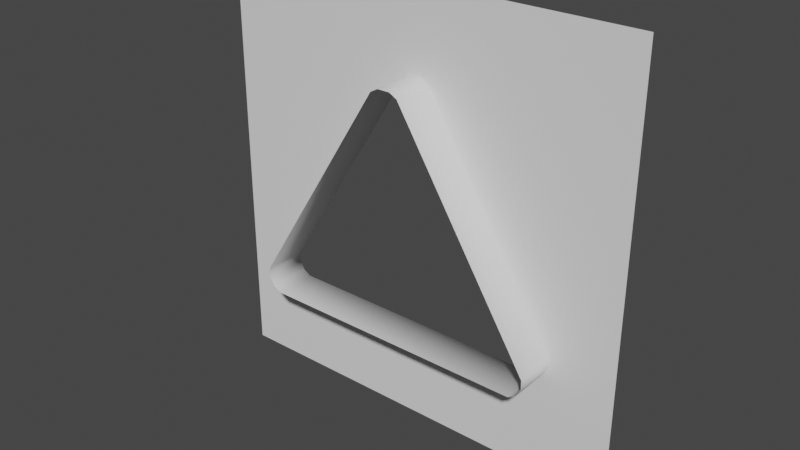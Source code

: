 # Source: ConeWall.blend  (saved by Blender 2.80.37; exported with 4.5.12 LTS)
import bpy
from mathutils import Matrix  # noqa: F401  (used for matrix-valued properties, if any)

bpy.ops.wm.read_factory_settings(use_empty=True)
scene = bpy.context.scene
scene.name = 'Scene'

# ---- collections
col_collection = bpy.data.collections.new('Collection'); scene.collection.children.link(col_collection)

# ---- world
world_world = bpy.data.worlds.new('World'); scene.world = world_world
world_world.color = (0.05088, 0.05088, 0.05088)
world_world.use_sun_shadow = False
world_world.sun_shadow_jitter_overblur = 0.0

# ---- meshes
me_cube = bpy.data.meshes.new('Cube')
me_cube.from_pydata([(-2.0, 4.47e-08, -2.0), (-2.0, 4.47e-08, 2.0), (2.0, 4.47e-08, -2.0), (2.0, 4.47e-08, 2.0), (-0.1326, -2.98e-08, 1.194), (-0.1326, -0.4, 1.194), (0.05968, -2.98e-08, 1.234), (0.05968, -0.4, 1.234), (-0.05968, -2.98e-08, 1.234), (-0.05968, -0.4, 1.234), (-1.395, -2.98e-08, -0.8256), (-1.395, -0.4, -0.8256), (-1.397, -2.98e-08, -0.9078), (-1.397, -0.4, -0.9078), (-1.348, -2.98e-08, -0.9962), (-1.348, -0.4, -0.9962), (-1.277, -2.98e-08, -1.038), (-1.277, -0.4, -1.038), (0.1326, -2.98e-08, 1.194), (0.1326, -0.4, 1.194), (1.277, -2.98e-08, -1.038), (1.277, -0.4, -1.038), (1.348, -2.98e-08, -0.9962), (1.348, -0.4, -0.9962), (1.395, -2.98e-08, -0.8256), (1.395, -0.4, -0.8256), (1.397, -2.98e-08, -0.9078), (1.397, -0.4, -0.9078)], [], [(0, 12, 14, 16, 20, 22, 26, 2), (23, 22, 20, 21), (27, 26, 22, 23), (6, 7, 9, 8), (13, 12, 10, 11), (14, 15, 17, 16), (2, 26, 24, 18, 6, 8, 4, 10, 12, 0, 1, 3), (7, 6, 18, 19), (12, 13, 15, 14), (26, 27, 25, 24), (24, 25, 19, 18), (8, 9, 5, 4), (11, 10, 4, 5), (16, 17, 21, 20)])
me_cube.polygons.foreach_set('use_smooth', [0, 1, 1, 1, 1, 1, 0, 1, 1, 1, 1, 1, 1, 1])
_uv = me_cube.uv_layers.new(name='UVMap')
_uv.uv.foreach_set('vector', [0.9976, 0.000207, 0.8472, 0.2726, 0.835, 0.2506, 0.8173, 0.2402, 0.1802, 0.2402, 0.1625, 0.2506, 0.1503, 0.2727, -0.0001199, 0.0002262, 0.0008667, 0.8683, 0.2626, 0.8683, 0.2626, 0.8677, 0.0008667, 0.8677, 0.0008667, 0.8691, 0.2626, 0.8691, 0.2626, 0.8683, 0.0008667, 0.8683, 0.2626, 0.8879, 0.0008667, 0.8879, 0.0008667, 0.8887, 0.2626, 0.8887, 0.0008667, 0.8475, 0.2626, 0.8475, 0.2626, 0.8469, 0.0008667, 0.8469, 0.2626, 0.8483, 0.0008667, 0.8483, 0.0008667, 0.8489, 0.2626, 0.8489, -0.0001199, 0.0002262, 0.1503, 0.2727, 0.1508, 0.2931, 0.4657, 0.7969, 0.4839, 0.807, 0.5136, 0.807, 0.5318, 0.7969, 0.8467, 0.2931, 0.8472, 0.2726, 0.9976, 0.000207, 0.9976, 0.9979, -9.942e-05, 0.9979, 0.0008667, 0.8879, 0.2626, 0.8879, 0.2626, 0.8872, 0.0008667, 0.8872, 0.2626, 0.8475, 0.0008667, 0.8475, 0.0008667, 0.8483, 0.2626, 0.8483, 0.2626, 0.8691, 0.0008667, 0.8691, 0.0008667, 0.8697, 0.2626, 0.8697, 0.2626, 0.8697, 0.0008667, 0.8697, 0.0008667, 0.8872, 0.2626, 0.8872, 0.2626, 0.8887, 0.0008667, 0.8887, 0.0008667, 0.8893, 0.2626, 0.8893, 0.0008667, 0.9069, 0.2626, 0.9069, 0.2626, 0.8893, 0.0008667, 0.8893, 0.2626, 0.8489, 0.0008667, 0.8489, 0.0008667, 0.8677, 0.2626, 0.8677])
me_cube.use_remesh_preserve_volume = False
me_cube.use_remesh_preserve_attributes = False
me_cube.use_mirror_vertex_groups = False
me_cube.update()

# ---- objects
ob_cube = bpy.data.objects.new('Cube', me_cube)

# ---- transforms, parenting, visibility, modifiers, constraints
ob_cube.location = (0.0, 0.0, 0.0)
ob_cube.lineart.crease_threshold = 0.0

# ---- collection membership
col_collection.objects.link(ob_cube)

# ---- scene / render settings (as saved in the file)
scene.frame_start = 1; scene.frame_end = 250; scene.frame_set(1)
scene.render.engine = 'BLENDER_EEVEE_NEXT'
scene.render.motion_blur_shutter = 1.0
scene.cycles.use_denoising = False
scene.cycles.samples = 128
scene.cycles.sampling_pattern = 'TABULATED_SOBOL'
scene.cycles.use_adaptive_sampling = False
scene.cycles.use_light_tree = False
scene.view_settings.view_transform = 'Filmic'
bpy.context.view_layer.update()

# ---- added for rendering (the .blend has no active camera and no usable light): camera, sun
cam_auto = bpy.data.cameras.new('AutoCamera')
cam_auto.lens = 50.0
cam_auto.sensor_width = 36.0
cam_auto.clip_end = 1000.0
ob_auto_camera = bpy.data.objects.new('AutoCamera', cam_auto)
scene.collection.objects.link(ob_auto_camera)
ob_auto_camera.location = (5.24693, -6.49632, 4.19754)
ob_auto_camera.rotation_euler = (1.09748, -7.21219e-08, 0.694738)
scene.camera = ob_auto_camera
light_auto_sun = bpy.data.lights.new('AutoSun', 'SUN')
light_auto_sun.energy = 3.0
light_auto_sun.angle = 0.0523599
ob_auto_sun = bpy.data.objects.new('AutoSun', light_auto_sun)
scene.collection.objects.link(ob_auto_sun)
ob_auto_sun.rotation_euler = (0.872665, 0.174533, 0.523599)
bpy.context.view_layer.update()
